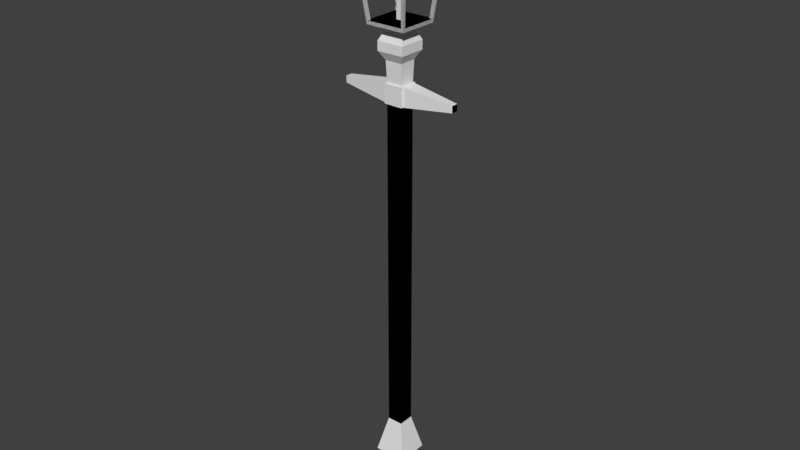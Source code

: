 # Source: Lamp_post.blend  (saved by Blender 2.77.0; exported with 4.5.12 LTS)
import bpy
from mathutils import Matrix  # noqa: F401  (used for matrix-valued properties, if any)

bpy.ops.wm.read_factory_settings(use_empty=True)
scene = bpy.context.scene
scene.name = 'Scene'

# ---- collections
col_collection_1 = bpy.data.collections.new('Collection 1'); scene.collection.children.link(col_collection_1)

# ---- world
world_world = bpy.data.worlds.new('World'); scene.world = world_world
world_world.color = (0.05088, 0.05088, 0.05088)
world_world.use_sun_shadow = False
world_world.sun_shadow_jitter_overblur = 0.0
world_world.cycles.sampling_method = 'MANUAL'

# ---- meshes
me_cube_000 = bpy.data.meshes.new('Cube.000')
me_cube_000.from_pydata([(-0.1, -0.1, -0.1), (-0.1, 0.1, -0.1), (0.1, -0.1, -0.1), (0.1, 0.1, -0.1), (-0.05064, -0.05064, 0.4771), (-0.05064, 0.05064, 0.4771), (0.05064, 0.05064, 0.4771), (0.05064, -0.05064, 0.4771), (-0.05064, -0.05064, 2.64), (-0.05064, 0.05064, 2.64), (0.05064, 0.05064, 2.64), (0.05064, -0.05064, 2.64), (-0.05064, -0.05064, 2.76), (-0.05064, 0.05064, 2.76), (0.05064, 0.05064, 2.76), (0.05064, -0.05064, 2.76), (0.3821, -0.02173, 2.679), (0.3821, 0.02173, 2.679), (0.3821, 0.02173, 2.721), (0.3821, -0.02173, 2.721), (-0.3821, 0.02173, 2.679), (-0.3821, -0.02173, 2.679), (-0.3821, -0.02173, 2.721), (-0.3821, 0.02173, 2.721), (-0.06267, -0.06267, 3.085), (-0.06267, 0.06267, 3.085), (0.06267, 0.06267, 3.085), (0.06267, -0.06267, 3.085), (-0.1272, -0.1272, 3.097), (-0.1272, 0.1272, 3.097), (0.1272, 0.1272, 3.097), (0.1272, -0.1272, 3.097), (-0.1796, -0.1796, 3.564), (-0.1796, 0.1796, 3.564), (0.1796, 0.1796, 3.564), (0.1796, -0.1796, 3.564), (-0.04719, -0.04719, 3.648), (-0.04719, 0.04719, 3.648), (0.04719, 0.04719, 3.648), (0.04719, -0.04719, 3.648), (-0.006142, -0.006142, 3.848), (-0.006142, 0.006142, 3.848), (0.006142, 0.006142, 3.848), (0.006142, -0.006142, 3.848), (0.1298, -0.1145, 3.12), (0.1298, 0.1145, 3.12), (0.177, 0.1617, 3.541), (0.177, -0.1617, 3.541), (-0.1298, 0.1145, 3.12), (-0.1298, -0.1145, 3.12), (-0.177, -0.1617, 3.541), (-0.177, 0.1617, 3.541), (-0.1145, -0.1298, 3.12), (0.1145, -0.1298, 3.12), (0.1617, -0.177, 3.541), (-0.1617, -0.177, 3.541), (0.1145, 0.1298, 3.12), (-0.1145, 0.1298, 3.12), (-0.1617, 0.177, 3.541), (0.1617, 0.177, 3.541), (0.1121, -0.1121, 3.12), (0.1121, 0.1121, 3.12), (0.1593, 0.1593, 3.541), (0.1593, -0.1593, 3.541), (-0.1121, 0.1121, 3.12), (-0.1121, -0.1121, 3.12), (-0.1593, -0.1593, 3.541), (-0.1593, 0.1593, 3.541)], [], [(0, 4, 5, 1), (2, 7, 4, 0), (3, 6, 7, 2), (1, 5, 6, 3), (0, 1, 3, 2), (7, 6, 10, 11), (5, 4, 8, 9), (4, 7, 11, 8), (6, 5, 9, 10), (15, 27, 24, 12), (13, 25, 26, 14), (14, 26, 27, 15), (11, 10, 17, 16), (16, 19, 15, 11), (14, 15, 19, 18), (18, 17, 10, 14), (10, 9, 13, 14), (8, 11, 15, 12), (9, 8, 21, 20), (21, 8, 12, 22), (12, 13, 23, 22), (23, 13, 9, 20), (16, 17, 18, 19), (20, 21, 22, 23), (24, 27, 31, 28), (47, 63, 62, 46), (26, 25, 29, 30), (27, 26, 30, 31), (25, 24, 28, 29), (33, 32, 36, 37), (46, 62, 61, 45), (45, 61, 60, 44), (32, 35, 39, 36), (34, 33, 37, 38), (35, 34, 38, 39), (39, 43, 40, 36), (38, 42, 43, 39), (37, 41, 42, 38), (43, 42, 41, 40), (30, 45, 44, 31), (34, 46, 45, 30), (35, 47, 46, 34), (31, 44, 47, 35), (28, 49, 48, 29), (32, 50, 49, 28), (33, 51, 50, 32), (29, 48, 51, 33), (31, 53, 52, 28), (35, 54, 53, 31), (32, 55, 54, 35), (28, 52, 55, 32), (29, 57, 56, 30), (33, 58, 57, 29), (34, 59, 58, 33), (30, 56, 59, 34), (44, 60, 63, 47), (49, 65, 64, 48), (50, 66, 65, 49), (51, 67, 66, 50), (48, 64, 67, 51), (63, 66, 67, 62), (53, 60, 65, 52), (54, 63, 60, 53), (55, 66, 63, 54), (52, 65, 66, 55), (57, 64, 61, 56), (58, 67, 64, 57), (59, 62, 67, 58), (56, 61, 62, 59), (12, 24, 25, 13), (36, 40, 41, 37), (61, 64, 65, 60)])
_uv = me_cube_000.uv_layers.new(name='UVMap')
_uv.uv.foreach_set('vector', [0.4469, 0.2797, 0.4469, 0.2797, 0.4469, 0.2797, 0.4469, 0.2797, 0.4469, 0.2797, 0.4469, 0.2797, 0.4469, 0.2797, 0.4469, 0.2797, 0.4469, 0.2797, 0.4469, 0.2797, 0.4469, 0.2797, 0.4469, 0.2797, 0.4469, 0.2797, 0.4469, 0.2797, 0.4469, 0.2797, 0.4469, 0.2797, 0.4469, 0.2797, 0.4469, 0.2797, 0.4469, 0.2797, 0.4469, 0.2797, 0.4469, 0.2797, 0.4469, 0.2797, 0.4469, 0.2797, 0.4469, 0.2797, 0.4469, 0.2797, 0.4469, 0.2797, 0.4469, 0.2797, 0.4469, 0.2797, 0.4469, 0.2797, 0.4469, 0.2797, 0.4469, 0.2797, 0.4469, 0.2797, 0.4469, 0.2797, 0.4469, 0.2797, 0.4469, 0.2797, 0.4469, 0.2797, 0.4469, 0.2797, 0.4469, 0.2797, 0.4469, 0.2797, 0.4469, 0.2797, 0.4469, 0.2797, 0.4469, 0.2797, 0.4469, 0.2797, 0.4469, 0.2797, 0.4469, 0.2797, 0.4469, 0.2797, 0.4469, 0.2797, 0.4469, 0.2797, 0.4469, 0.2797, 0.4469, 0.2797, 0.4469, 0.2797, 0.4469, 0.2797, 0.4469, 0.2797, 0.4469, 0.2797, 0.4469, 0.2797, 0.4469, 0.2797, 0.4469, 0.2797, 0.4469, 0.2797, 0.4469, 0.2797, 0.4469, 0.2797, 0.4469, 0.2797, 0.4469, 0.2797, 0.4469, 0.2797, 0.4469, 0.2797, 0.4469, 0.2797, 0.4469, 0.2797, 0.4469, 0.2797, 0.4469, 0.2797, 0.4469, 0.2797, 0.4469, 0.2797, 0.4469, 0.2797, 0.4469, 0.2797, 0.4469, 0.2797, 0.4469, 0.2797, 0.4469, 0.2797, 0.4469, 0.2797, 0.4469, 0.2797, 0.4469, 0.2797, 0.4469, 0.2797, 0.4469, 0.2797, 0.4469, 0.2797, 0.4469, 0.2797, 0.4469, 0.2797, 0.4469, 0.2797, 0.4469, 0.2797, 0.4469, 0.2797, 0.4469, 0.2797, 0.4469, 0.2797, 0.4469, 0.2797, 0.4469, 0.2797, 0.4469, 0.2797, 0.4469, 0.2797, 0.4469, 0.2797, 0.4469, 0.2797, 0.4469, 0.2797, 0.4469, 0.2797, 0.4469, 0.2797, 0.4469, 0.2797, 0.4469, 0.2797, 0.4469, 0.2797, 0.4469, 0.2797, 0.4469, 0.2797, 0.4469, 0.2797, 0.4469, 0.2797, 0.4469, 0.2797, 0.4469, 0.2797, 0.4469, 0.2797, 0.4469, 0.2797, 0.4469, 0.2797, 0.4469, 0.2797, 0.4469, 0.2797, 0.4469, 0.2797, 0.4469, 0.2797, 0.4469, 0.2797, 0.4469, 0.2797, 0.4469, 0.2797, 0.4469, 0.2797, 0.4469, 0.2797, 0.4469, 0.2797, 0.4469, 0.2797, 0.4469, 0.2797, 0.4469, 0.2797, 0.4469, 0.2797, 0.4469, 0.2797, 0.4469, 0.2797, 0.4469, 0.2797, 0.4469, 0.2797, 0.4469, 0.2797, 0.4469, 0.2797, 0.4469, 0.2797, 0.4469, 0.2797, 0.4469, 0.2797, 0.4469, 0.2797, 0.4469, 0.2797, 0.4469, 0.2797, 0.4469, 0.2797, 0.4469, 0.2797, 0.4469, 0.2797, 0.4469, 0.2797, 0.4469, 0.2797, 0.4469, 0.2797, 0.4469, 0.2797, 0.4469, 0.2797, 0.4469, 0.2797, 0.4469, 0.2797, 0.4469, 0.2797, 0.4469, 0.2797, 0.4469, 0.2797, 0.4469, 0.2797, 0.4469, 0.2797, 0.4469, 0.2797, 0.4469, 0.2797, 0.4469, 0.2797, 0.4469, 0.2797, 0.4469, 0.2797, 0.4469, 0.2797, 0.4469, 0.2797, 0.4469, 0.2797, 0.4469, 0.2797, 0.4469, 0.2797, 0.4469, 0.2797, 0.4469, 0.2797, 0.4469, 0.2797, 0.4469, 0.2797, 0.4469, 0.2797, 0.4469, 0.2797, 0.4469, 0.2797, 0.4469, 0.2797, 0.4469, 0.2797, 0.4469, 0.2797, 0.4469, 0.2797, 0.4469, 0.2797, 0.4469, 0.2797, 0.4469, 0.2797, 0.4469, 0.2797, 0.4469, 0.2797, 0.4469, 0.2797, 0.4469, 0.2797, 0.4469, 0.2797, 0.4469, 0.2797, 0.4469, 0.2797, 0.4469, 0.2797, 0.4469, 0.2797, 0.4469, 0.2797, 0.4469, 0.2797, 0.4469, 0.2797, 0.4469, 0.2797, 0.4469, 0.2797, 0.4469, 0.2797, 0.4469, 0.2797, 0.4469, 0.2797, 0.4469, 0.2797, 0.4469, 0.2797, 0.4469, 0.2797, 0.4469, 0.2797, 0.4469, 0.2797, 0.4469, 0.2797, 0.4469, 0.2797, 0.4469, 0.2797, 0.4469, 0.2797, 0.4469, 0.2797, 0.4469, 0.2797, 0.4469, 0.2797, 0.4469, 0.2797, 0.4469, 0.2797, 0.4469, 0.2797, 0.4469, 0.2797, 0.4469, 0.2797, 0.4469, 0.2797, 0.4469, 0.2797, 0.4469, 0.2797, 0.4469, 0.2797, 0.4469, 0.2797, 0.4469, 0.2797, 0.4469, 0.2797, 0.4469, 0.2797, 0.4469, 0.2797, 0.4469, 0.2797, 0.4469, 0.2797, 0.4469, 0.2797, 0.4469, 0.2797, 0.4469, 0.2797, 0.4469, 0.2797, 0.4469, 0.2797, 0.4469, 0.2797, 0.4469, 0.2797, 0.4469, 0.2797, 0.4469, 0.2797, 0.4469, 0.2797, 0.4469, 0.2797, 0.4469, 0.2797, 0.4469, 0.2797, 0.4469, 0.2797, 0.4469, 0.2797, 0.4469, 0.2797, 0.4469, 0.2797, 0.4469, 0.2797, 0.4469, 0.2797, 0.4469, 0.2797, 0.4469, 0.2797, 0.4469, 0.2797, 0.4469, 0.2797, 0.4469, 0.2797, 0.4469, 0.2797, 0.4469, 0.2797, 0.4469, 0.2797, 0.4469, 0.2797, 0.4469, 0.2797, 0.4469, 0.2797, 0.4469, 0.2797, 0.4469, 0.2797, 0.4469, 0.2797, 0.4469, 0.2797, 0.4469, 0.2797, 0.4469, 0.2797, 0.4469, 0.2797, 0.4469, 0.2797, 0.4469, 0.2797, 0.4469, 0.2797, 0.4469, 0.2797, 0.4469, 0.2797, 0.4469, 0.2797, 0.4469, 0.2797, 0.4469, 0.2797, 0.4469, 0.2797, 0.4469, 0.2797, 0.4469, 0.2797, 0.4469, 0.2797, 0.4469, 0.2797, 0.4469, 0.2797, 0.4469, 0.2797, 0.4469, 0.2797, 0.4469, 0.2797, 0.4469, 0.2797, 0.4469, 0.2797, 0.4469, 0.2797, 0.4469, 0.2797, 0.4469, 0.2797, 0.4469, 0.2797, 0.4469, 0.2797, 0.4469, 0.2797, 0.4469, 0.2797, 0.4469, 0.2797, 0.4469, 0.2797, 0.4469, 0.2797, 0.4469, 0.2797, 0.4469, 0.2797, 0.4469, 0.2797])
me_cube_000.use_remesh_preserve_volume = False
me_cube_000.use_remesh_preserve_attributes = False
me_cube_000.use_mirror_vertex_groups = False
me_cube_000.update()
me_cube_001 = bpy.data.meshes.new('Cube.001')
me_cube_001.from_pydata([(-0.1, -0.1, -0.1), (-0.1, -0.1, 0.04976), (-0.1, 0.1, -0.1), (-0.1, 0.1, 0.04976), (0.1, -0.1, -0.1), (0.1, -0.1, 0.04976), (0.1, 0.1, -0.1), (0.1, 0.1, 0.04976), (-0.0715, -0.0715, 0.1), (-0.0715, 0.0715, 0.1), (0.0715, 0.0715, 0.1), (0.0715, -0.0715, 0.1), (-0.0715, -0.0715, 0.1912), (-0.0715, 0.0715, 0.1912), (0.0715, 0.0715, 0.1912), (0.0715, -0.0715, 0.1912), (-0.1041, -0.1041, 0.2395), (-0.1041, 0.1041, 0.2395), (0.1041, 0.1041, 0.2395), (0.1041, -0.1041, 0.2395), (-0.05064, -0.05064, 0.4771), (-0.05064, 0.05064, 0.4771), (0.05064, 0.05064, 0.4771), (0.05064, -0.05064, 0.4771), (-0.05064, -0.05064, 2.64), (-0.05064, 0.05064, 2.64), (0.05064, 0.05064, 2.64), (0.05064, -0.05064, 2.64), (-0.05064, -0.05064, 2.76), (-0.05064, 0.05064, 2.76), (0.05064, 0.05064, 2.76), (0.05064, -0.05064, 2.76), (-0.05064, -0.05064, 2.884), (-0.05064, 0.05064, 2.884), (0.05064, 0.05064, 2.884), (0.05064, -0.05064, 2.884), (-0.08714, -0.08714, 2.947), (-0.08714, 0.08714, 2.947), (0.08714, 0.08714, 2.947), (0.08714, -0.08714, 2.947), (-0.06076, -0.06076, 2.64), (-0.06076, 0.06076, 2.64), (0.06076, 0.06076, 2.64), (0.06076, -0.06076, 2.64), (-0.06076, -0.06076, 2.76), (-0.06076, 0.06076, 2.76), (0.06076, 0.06076, 2.76), (0.06076, -0.06076, 2.76), (-0.06076, -0.03038, 2.67), (-0.06076, 0.03038, 2.67), (0.06076, 0.03038, 2.67), (0.06076, -0.03038, 2.67), (-0.06076, -0.03038, 2.73), (-0.06076, 0.03038, 2.73), (0.06076, 0.03038, 2.73), (0.06076, -0.03038, 2.73), (0.1064, -0.03038, 2.67), (0.1064, 0.03038, 2.67), (0.1064, 0.03038, 2.73), (0.1064, -0.03038, 2.73), (-0.1064, 0.03038, 2.67), (-0.1064, -0.03038, 2.67), (-0.1064, -0.03038, 2.73), (-0.1064, 0.03038, 2.73), (0.1241, 0.04098, 2.66), (0.1241, -0.04098, 2.66), (0.1241, 0.04098, 2.74), (0.1241, -0.04098, 2.74), (-0.1241, -0.04098, 2.66), (-0.1241, 0.04098, 2.66), (-0.1241, -0.04098, 2.74), (-0.1241, 0.04098, 2.74), (-0.3342, 0.01191, 2.688), (-0.3342, -0.01191, 2.688), (-0.3342, -0.01191, 2.712), (-0.3342, 0.01191, 2.712), (0.3342, -0.01191, 2.688), (0.3342, 0.01191, 2.688), (0.3342, 0.01191, 2.712), (0.3342, -0.01191, 2.712), (-0.3342, -0.02173, 2.679), (-0.3342, 0.02173, 2.679), (-0.3342, -0.02173, 2.721), (-0.3342, 0.02173, 2.721), (0.3342, 0.02173, 2.679), (0.3342, -0.02173, 2.679), (0.3342, 0.02173, 2.721), (0.3342, -0.02173, 2.721), (0.3821, -0.02173, 2.679), (0.3821, 0.02173, 2.679), (0.3821, 0.02173, 2.721), (0.3821, -0.02173, 2.721), (-0.3821, 0.02173, 2.679), (-0.3821, -0.02173, 2.679), (-0.3821, -0.02173, 2.721), (-0.3821, 0.02173, 2.721), (-0.08714, -0.08714, 3.004), (-0.08714, 0.08714, 3.004), (0.08714, 0.08714, 3.004), (0.08714, -0.08714, 3.004), (-0.06267, -0.06267, 3.055), (-0.06267, 0.06267, 3.055), (0.06267, 0.06267, 3.055), (0.06267, -0.06267, 3.055), (-0.06267, -0.06267, 3.085), (-0.06267, 0.06267, 3.085), (0.06267, 0.06267, 3.085), (0.06267, -0.06267, 3.085), (-0.1272, -0.1272, 3.097), (-0.1272, 0.1272, 3.097), (0.1272, 0.1272, 3.097), (0.1272, -0.1272, 3.097), (-0.1796, -0.1796, 3.564), (-0.1796, 0.1796, 3.564), (0.1796, 0.1796, 3.564), (0.1796, -0.1796, 3.564), (-0.04719, -0.04719, 3.648), (-0.04719, 0.04719, 3.648), (0.04719, 0.04719, 3.648), (0.04719, -0.04719, 3.648), (-0.04719, -0.04719, 3.695), (-0.04719, 0.04719, 3.695), (0.04719, 0.04719, 3.695), (0.04719, -0.04719, 3.695), (-0.07177, -0.07177, 3.7), (-0.07177, 0.07177, 3.7), (0.07177, 0.07177, 3.7), (0.07177, -0.07177, 3.7), (-0.03439, -0.03439, 3.743), (-0.03439, 0.03439, 3.743), (0.03439, 0.03439, 3.743), (0.03439, -0.03439, 3.743), (-0.006142, -0.006142, 3.848), (-0.006142, 0.006142, 3.848), (0.006142, 0.006142, 3.848), (0.006142, -0.006142, 3.848), (0.1298, -0.1145, 3.12), (0.1298, 0.1145, 3.12), (0.177, 0.1617, 3.541), (0.177, -0.1617, 3.541), (-0.1298, 0.1145, 3.12), (-0.1298, -0.1145, 3.12), (-0.177, -0.1617, 3.541), (-0.177, 0.1617, 3.541), (-0.1145, -0.1298, 3.12), (0.1145, -0.1298, 3.12), (0.1617, -0.177, 3.541), (-0.1617, -0.177, 3.541), (0.1145, 0.1298, 3.12), (-0.1145, 0.1298, 3.12), (-0.1617, 0.177, 3.541), (0.1617, 0.177, 3.541), (0.1121, -0.1121, 3.12), (0.1121, 0.1121, 3.12), (0.1593, 0.1593, 3.541), (0.1593, -0.1593, 3.541), (-0.1121, 0.1121, 3.12), (-0.1121, -0.1121, 3.12), (-0.1593, -0.1593, 3.541), (-0.1593, 0.1593, 3.541), (-0.01384, -0.01384, 3.12), (-0.01384, 0.01384, 3.12), (-0.01384, 0.01384, 3.274), (-0.01384, -0.01384, 3.274), (0.01384, 0.01384, 3.12), (0.01384, -0.01384, 3.12), (0.01384, -0.01384, 3.274), (0.01384, 0.01384, 3.274), (-0.02209, 0.02209, 3.283), (0.02209, 0.02209, 3.283), (0.02209, -0.02209, 3.283), (-0.02209, -0.02209, 3.283), (-0.02209, 0.02209, 3.308), (0.02209, 0.02209, 3.308), (0.02209, -0.02209, 3.308), (-0.02209, -0.02209, 3.308), (-0.01193, 0.01193, 3.317), (0.01193, 0.01193, 3.317), (0.01193, -0.01193, 3.317), (-0.01193, -0.01193, 3.317)], [], [(1, 3, 2, 0), (3, 7, 6, 2), (7, 5, 4, 6), (5, 1, 0, 4), (0, 2, 6, 4), (5, 7, 10, 11), (11, 10, 14, 15), (3, 1, 8, 9), (1, 5, 11, 8), (7, 3, 9, 10), (12, 15, 19, 16), (9, 8, 12, 13), (8, 11, 15, 12), (10, 9, 13, 14), (18, 17, 21, 22), (14, 13, 17, 18), (15, 14, 18, 19), (13, 12, 16, 17), (23, 22, 26, 27), (19, 18, 22, 23), (17, 16, 20, 21), (16, 19, 23, 20), (31, 28, 44, 47), (21, 20, 24, 25), (20, 23, 27, 24), (22, 21, 25, 26), (31, 30, 34, 35), (27, 26, 42, 43), (28, 29, 45, 44), (30, 31, 47, 46), (32, 35, 39, 36), (29, 28, 32, 33), (28, 31, 35, 32), (30, 29, 33, 34), (36, 39, 99, 96), (34, 33, 37, 38), (35, 34, 38, 39), (33, 32, 36, 37), (41, 40, 48, 49), (45, 41, 49, 53), (40, 43, 47, 44), (42, 41, 45, 46), (25, 24, 40, 41), (29, 30, 46, 45), (24, 27, 43, 40), (26, 25, 41, 42), (47, 43, 51, 55), (40, 44, 52, 48), (42, 46, 54, 50), (46, 47, 55, 54), (44, 45, 53, 52), (43, 42, 50, 51), (62, 63, 71, 70), (50, 57, 56, 51), (54, 58, 57, 50), (55, 59, 58, 54), (51, 56, 59, 55), (57, 58, 66, 64), (48, 61, 60, 49), (52, 62, 61, 48), (53, 63, 62, 52), (49, 60, 63, 53), (60, 61, 68, 69), (58, 59, 67, 66), (63, 60, 69, 71), (56, 57, 64, 65), (61, 62, 70, 68), (59, 56, 65, 67), (73, 74, 82, 80), (68, 73, 72, 69), (70, 74, 73, 68), (71, 75, 74, 70), (69, 72, 75, 71), (75, 72, 81, 83), (64, 77, 76, 65), (66, 78, 77, 64), (67, 79, 78, 66), (65, 76, 79, 67), (78, 79, 87, 86), (76, 77, 84, 85), (74, 75, 83, 82), (79, 76, 85, 87), (72, 73, 80, 81), (77, 78, 86, 84), (88, 89, 90, 91), (84, 89, 88, 85), (86, 90, 89, 84), (87, 91, 90, 86), (85, 88, 91, 87), (92, 93, 94, 95), (80, 93, 92, 81), (82, 94, 93, 80), (83, 95, 94, 82), (81, 92, 95, 83), (99, 98, 102, 103), (38, 37, 97, 98), (39, 38, 98, 99), (37, 36, 96, 97), (103, 102, 106, 107), (97, 96, 100, 101), (96, 99, 103, 100), (98, 97, 101, 102), (104, 107, 111, 108), (101, 100, 104, 105), (100, 103, 107, 104), (102, 101, 105, 106), (139, 155, 154, 138), (106, 105, 109, 110), (107, 106, 110, 111), (105, 104, 108, 109), (113, 112, 116, 117), (138, 154, 153, 137), (137, 153, 152, 136), (152, 153, 164, 165), (116, 119, 123, 120), (112, 115, 119, 116), (114, 113, 117, 118), (115, 114, 118, 119), (123, 122, 126, 127), (118, 117, 121, 122), (119, 118, 122, 123), (117, 116, 120, 121), (124, 127, 131, 128), (121, 120, 124, 125), (120, 123, 127, 124), (122, 121, 125, 126), (130, 129, 133, 134), (126, 125, 129, 130), (127, 126, 130, 131), (125, 124, 128, 129), (135, 134, 133, 132), (131, 130, 134, 135), (129, 128, 132, 133), (128, 131, 135, 132), (110, 137, 136, 111), (114, 138, 137, 110), (115, 139, 138, 114), (111, 136, 139, 115), (108, 141, 140, 109), (112, 142, 141, 108), (113, 143, 142, 112), (109, 140, 143, 113), (111, 145, 144, 108), (115, 146, 145, 111), (112, 147, 146, 115), (108, 144, 147, 112), (109, 149, 148, 110), (113, 150, 149, 109), (114, 151, 150, 113), (110, 148, 151, 114), (136, 152, 155, 139), (160, 165, 166, 163), (141, 157, 156, 140), (142, 158, 157, 141), (143, 159, 158, 142), (140, 156, 159, 143), (155, 158, 159, 154), (145, 152, 157, 144), (146, 155, 152, 145), (147, 158, 155, 146), (144, 157, 158, 147), (153, 156, 161, 164), (149, 156, 153, 148), (150, 159, 156, 149), (151, 154, 159, 150), (148, 153, 154, 151), (157, 152, 165, 160), (156, 157, 160, 161), (163, 166, 170, 171), (165, 164, 167, 166), (161, 160, 163, 162), (164, 161, 162, 167), (168, 171, 175, 172), (162, 163, 171, 168), (167, 162, 168, 169), (166, 167, 169, 170), (174, 173, 177, 178), (169, 168, 172, 173), (170, 169, 173, 174), (171, 170, 174, 175), (177, 176, 179, 178), (175, 174, 178, 179), (172, 175, 179, 176), (173, 172, 176, 177)])
_uv = me_cube_001.uv_layers.new(name='UVMap')
_uv.uv.foreach_set('vector', [0.4518, 0.2795, 0.4518, 0.2795, 0.4518, 0.2795, 0.4518, 0.2795, 0.4518, 0.2795, 0.4518, 0.2795, 0.4518, 0.2795, 0.4518, 0.2795, 0.4518, 0.2795, 0.4518, 0.2795, 0.4518, 0.2795, 0.4518, 0.2795, 0.4518, 0.2795, 0.4518, 0.2795, 0.4518, 0.2795, 0.4518, 0.2795, 0.4518, 0.2795, 0.4518, 0.2795, 0.4518, 0.2795, 0.4518, 0.2795, 0.4518, 0.2795, 0.4518, 0.2795, 0.4518, 0.2795, 0.4518, 0.2795, 0.4518, 0.2795, 0.4518, 0.2795, 0.4518, 0.2795, 0.4518, 0.2795, 0.4518, 0.2795, 0.4518, 0.2795, 0.4518, 0.2795, 0.4518, 0.2795, 0.4518, 0.2795, 0.4518, 0.2795, 0.4518, 0.2795, 0.4518, 0.2795, 0.4518, 0.2795, 0.4518, 0.2795, 0.4518, 0.2795, 0.4518, 0.2795, 0.4518, 0.2795, 0.4518, 0.2795, 0.4518, 0.2795, 0.4518, 0.2795, 0.4518, 0.2795, 0.4518, 0.2795, 0.4518, 0.2795, 0.4518, 0.2795, 0.4518, 0.2795, 0.4518, 0.2795, 0.4518, 0.2795, 0.4518, 0.2795, 0.4518, 0.2795, 0.4518, 0.2795, 0.4518, 0.2795, 0.4518, 0.2795, 0.4518, 0.2795, 0.4518, 0.2795, 0.4518, 0.2795, 0.4518, 0.2795, 0.4518, 0.2795, 0.4518, 0.2795, 0.4518, 0.2795, 0.4518, 0.2795, 0.4518, 0.2795, 0.4518, 0.2795, 0.4518, 0.2795, 0.4518, 0.2795, 0.4518, 0.2795, 0.4518, 0.2795, 0.4518, 0.2795, 0.4518, 0.2795, 0.4518, 0.2795, 0.4518, 0.2795, 0.4518, 0.2795, 0.4518, 0.2795, 0.4518, 0.2795, 0.4518, 0.2795, 0.4518, 0.2795, 0.4518, 0.2795, 0.4518, 0.2795, 0.4518, 0.2795, 0.4518, 0.2795, 0.4518, 0.2795, 0.4518, 0.2795, 0.4518, 0.2795, 0.4518, 0.2795, 0.4518, 0.2795, 0.4518, 0.2795, 0.4518, 0.2795, 0.4518, 0.2795, 0.4518, 0.2795, 0.4518, 0.2795, 0.4518, 0.2795, 0.4518, 0.2795, 0.4518, 0.2795, 0.4518, 0.2795, 0.4518, 0.2795, 0.4518, 0.2795, 0.4518, 0.2795, 0.4518, 0.2795, 0.4518, 0.2795, 0.4518, 0.2795, 0.4518, 0.2795, 0.4518, 0.2795, 0.4518, 0.2795, 0.4518, 0.2795, 0.4518, 0.2795, 0.4518, 0.2795, 0.4518, 0.2795, 0.4518, 0.2795, 0.4518, 0.2795, 0.4518, 0.2795, 0.4518, 0.2795, 0.4518, 0.2795, 0.4518, 0.2795, 0.4518, 0.2795, 0.4518, 0.2795, 0.4518, 0.2795, 0.4518, 0.2795, 0.4518, 0.2795, 0.4518, 0.2795, 0.4518, 0.2795, 0.4518, 0.2795, 0.4518, 0.2795, 0.4518, 0.2795, 0.4518, 0.2795, 0.4518, 0.2795, 0.4518, 0.2795, 0.4518, 0.2795, 0.4518, 0.2795, 0.4518, 0.2795, 0.4518, 0.2795, 0.4518, 0.2795, 0.4518, 0.2795, 0.4518, 0.2795, 0.4518, 0.2795, 0.4518, 0.2795, 0.4518, 0.2795, 0.4518, 0.2795, 0.4518, 0.2795, 0.4518, 0.2795, 0.4518, 0.2795, 0.4518, 0.2795, 0.4518, 0.2795, 0.4518, 0.2795, 0.4518, 0.2795, 0.4518, 0.2795, 0.4518, 0.2795, 0.4518, 0.2795, 0.4518, 0.2795, 0.4518, 0.2795, 0.4518, 0.2795, 0.4518, 0.2795, 0.4518, 0.2795, 0.4518, 0.2795, 0.4518, 0.2795, 0.4518, 0.2795, 0.4518, 0.2795, 0.4518, 0.2795, 0.4518, 0.2795, 0.4518, 0.2795, 0.4518, 0.2795, 0.4518, 0.2795, 0.4518, 0.2795, 0.4518, 0.2795, 0.4518, 0.2795, 0.4518, 0.2795, 0.4518, 0.2795, 0.4518, 0.2795, 0.4518, 0.2795, 0.4518, 0.2795, 0.4518, 0.2795, 0.4518, 0.2795, 0.4518, 0.2795, 0.4518, 0.2795, 0.4518, 0.2795, 0.4518, 0.2795, 0.4518, 0.2795, 0.4518, 0.2795, 0.4518, 0.2795, 0.4518, 0.2795, 0.4518, 0.2795, 0.4518, 0.2795, 0.4518, 0.2795, 0.4518, 0.2795, 0.4518, 0.2795, 0.4518, 0.2795, 0.4518, 0.2795, 0.4518, 0.2795, 0.4518, 0.2795, 0.4518, 0.2795, 0.4518, 0.2795, 0.4518, 0.2795, 0.4518, 0.2795, 0.4518, 0.2795, 0.4518, 0.2795, 0.4518, 0.2795, 0.4518, 0.2795, 0.4518, 0.2795, 0.4518, 0.2795, 0.4518, 0.2795, 0.4518, 0.2795, 0.4518, 0.2795, 0.4518, 0.2795, 0.4518, 0.2795, 0.4518, 0.2795, 0.4518, 0.2795, 0.4518, 0.2795, 0.4518, 0.2795, 0.4518, 0.2795, 0.4518, 0.2795, 0.4518, 0.2795, 0.4518, 0.2795, 0.4518, 0.2795, 0.4518, 0.2795, 0.4518, 0.2795, 0.4518, 0.2795, 0.4518, 0.2795, 0.4518, 0.2795, 0.4518, 0.2795, 0.4518, 0.2795, 0.4518, 0.2795, 0.4518, 0.2795, 0.4518, 0.2795, 0.4518, 0.2795, 0.4518, 0.2795, 0.4518, 0.2795, 0.4518, 0.2795, 0.4518, 0.2795, 0.4518, 0.2795, 0.4518, 0.2795, 0.4518, 0.2795, 0.4518, 0.2795, 0.4518, 0.2795, 0.4518, 0.2795, 0.4518, 0.2795, 0.4518, 0.2795, 0.4518, 0.2795, 0.4518, 0.2795, 0.4518, 0.2795, 0.4518, 0.2795, 0.4518, 0.2795, 0.4518, 0.2795, 0.4518, 0.2795, 0.4518, 0.2795, 0.4518, 0.2795, 0.4518, 0.2795, 0.4518, 0.2795, 0.4518, 0.2795, 0.4518, 0.2795, 0.4518, 0.2795, 0.4518, 0.2795, 0.4518, 0.2795, 0.4518, 0.2795, 0.4518, 0.2795, 0.4518, 0.2795, 0.4518, 0.2795, 0.4518, 0.2795, 0.4518, 0.2795, 0.4518, 0.2795, 0.4518, 0.2795, 0.4518, 0.2795, 0.4518, 0.2795, 0.4518, 0.2795, 0.4518, 0.2795, 0.4518, 0.2795, 0.4518, 0.2795, 0.4518, 0.2795, 0.4518, 0.2795, 0.4518, 0.2795, 0.4518, 0.2795, 0.4518, 0.2795, 0.4518, 0.2795, 0.4518, 0.2795, 0.4518, 0.2795, 0.4518, 0.2795, 0.4518, 0.2795, 0.4518, 0.2795, 0.4518, 0.2795, 0.4518, 0.2795, 0.4518, 0.2795, 0.4518, 0.2795, 0.4518, 0.2795, 0.4518, 0.2795, 0.4518, 0.2795, 0.4518, 0.2795, 0.4518, 0.2795, 0.4518, 0.2795, 0.4518, 0.2795, 0.4518, 0.2795, 0.4518, 0.2795, 0.4518, 0.2795, 0.4518, 0.2795, 0.4518, 0.2795, 0.4518, 0.2795, 0.4518, 0.2795, 0.4518, 0.2795, 0.4518, 0.2795, 0.4518, 0.2795, 0.4518, 0.2795, 0.4518, 0.2795, 0.4518, 0.2795, 0.4518, 0.2795, 0.4518, 0.2795, 0.4518, 0.2795, 0.4518, 0.2795, 0.4518, 0.2795, 0.4518, 0.2795, 0.4518, 0.2795, 0.4518, 0.2795, 0.4518, 0.2795, 0.4518, 0.2795, 0.4518, 0.2795, 0.4518, 0.2795, 0.4518, 0.2795, 0.4518, 0.2795, 0.4518, 0.2795, 0.4518, 0.2795, 0.4518, 0.2795, 0.4518, 0.2795, 0.4518, 0.2795, 0.4518, 0.2795, 0.4518, 0.2795, 0.4518, 0.2795, 0.4518, 0.2795, 0.4518, 0.2795, 0.4518, 0.2795, 0.4518, 0.2795, 0.4518, 0.2795, 0.4518, 0.2795, 0.4518, 0.2795, 0.4518, 0.2795, 0.4518, 0.2795, 0.4518, 0.2795, 0.4518, 0.2795, 0.4518, 0.2795, 0.4518, 0.2795, 0.4518, 0.2795, 0.4518, 0.2795, 0.4518, 0.2795, 0.4518, 0.2795, 0.4518, 0.2795, 0.4518, 0.2795, 0.4518, 0.2795, 0.4518, 0.2795, 0.4518, 0.2795, 0.4518, 0.2795, 0.4518, 0.2795, 0.4518, 0.2795, 0.4518, 0.2795, 0.4518, 0.2795, 0.4518, 0.2795, 0.4518, 0.2795, 0.4518, 0.2795, 0.4518, 0.2795, 0.4518, 0.2795, 0.4518, 0.2795, 0.4518, 0.2795, 0.4518, 0.2795, 0.4518, 0.2795, 0.4518, 0.2795, 0.4518, 0.2795, 0.4518, 0.2795, 0.4518, 0.2795, 0.4518, 0.2795, 0.4518, 0.2795, 0.4518, 0.2795, 0.4518, 0.2795, 0.4518, 0.2795, 0.4518, 0.2795, 0.4518, 0.2795, 0.4518, 0.2795, 0.4518, 0.2795, 0.4518, 0.2795, 0.4518, 0.2795, 0.4518, 0.2795, 0.4518, 0.2795, 0.4518, 0.2795, 0.4518, 0.2795, 0.4518, 0.2795, 0.4518, 0.2795, 0.4518, 0.2795, 0.4518, 0.2795, 0.4518, 0.2795, 0.4518, 0.2795, 0.4518, 0.2795, 0.4518, 0.2795, 0.4518, 0.2795, 0.4518, 0.2795, 0.4518, 0.2795, 0.4518, 0.2795, 0.4518, 0.2795, 0.4518, 0.2795, 0.4518, 0.2795, 0.4518, 0.2795, 0.4518, 0.2795, 0.4518, 0.2795, 0.4518, 0.2795, 0.4518, 0.2795, 0.4518, 0.2795, 0.4518, 0.2795, 0.4518, 0.2795, 0.4518, 0.2795, 0.4518, 0.2795, 0.4518, 0.2795, 0.4518, 0.2795, 0.4518, 0.2795, 0.4518, 0.2795, 0.4518, 0.2795, 0.4518, 0.2795, 0.4518, 0.2795, 0.4518, 0.2795, 0.4518, 0.2795, 0.4518, 0.2795, 0.4518, 0.2795, 0.4518, 0.2795, 0.4518, 0.2795, 0.4518, 0.2795, 0.4518, 0.2795, 0.4518, 0.2795, 0.4518, 0.2795, 0.4518, 0.2795, 0.4518, 0.2795, 0.4518, 0.2795, 0.4518, 0.2795, 0.4518, 0.2795, 0.4518, 0.2795, 0.4518, 0.2795, 0.4518, 0.2795, 0.4518, 0.2795, 0.4518, 0.2795, 0.4518, 0.2795, 0.4518, 0.2795, 0.4518, 0.2795, 0.4518, 0.2795, 0.4518, 0.2795, 0.4518, 0.2795, 0.4518, 0.2795, 0.4518, 0.2795, 0.4518, 0.2795, 0.4518, 0.2795, 0.4518, 0.2795, 0.4518, 0.2795, 0.4518, 0.2795, 0.4518, 0.2795, 0.4518, 0.2795, 0.4518, 0.2795, 0.4518, 0.2795, 0.4518, 0.2795, 0.4518, 0.2795, 0.4518, 0.2795, 0.4518, 0.2795, 0.4518, 0.2795, 0.4518, 0.2795, 0.4518, 0.2795, 0.4518, 0.2795, 0.4518, 0.2795, 0.4518, 0.2795, 0.4518, 0.2795, 0.4518, 0.2795, 0.4518, 0.2795, 0.4518, 0.2795, 0.4518, 0.2795, 0.4518, 0.2795, 0.4518, 0.2795, 0.4518, 0.2795, 0.4518, 0.2795, 0.4518, 0.2795, 0.4518, 0.2795, 0.4518, 0.2795, 0.4518, 0.2795, 0.4518, 0.2795, 0.4518, 0.2795, 0.4518, 0.2795, 0.4518, 0.2795, 0.4518, 0.2795, 0.4518, 0.2795, 0.4518, 0.2795, 0.4518, 0.2795, 0.4518, 0.2795, 0.4518, 0.2795, 0.4518, 0.2795, 0.4518, 0.2795, 0.4518, 0.2795, 0.4518, 0.2795, 0.4518, 0.2795, 0.4518, 0.2795, 0.4518, 0.2795, 0.4518, 0.2795, 0.4518, 0.2795, 0.4518, 0.2795, 0.4518, 0.2795, 0.4518, 0.2795, 0.4518, 0.2795, 0.4518, 0.2795, 0.4518, 0.2795, 0.4518, 0.2795, 0.4518, 0.2795, 0.4518, 0.2795, 0.4518, 0.2795, 0.4518, 0.2795, 0.4518, 0.2795, 0.4518, 0.2795, 0.4518, 0.2795, 0.4518, 0.2795, 0.4518, 0.2795, 0.4518, 0.2795, 0.4518, 0.2795, 0.4518, 0.2795, 0.4518, 0.2795, 0.4518, 0.2795, 0.4518, 0.2795, 0.4518, 0.2795, 0.4518, 0.2795, 0.4518, 0.2795, 0.4518, 0.2795, 0.4518, 0.2795, 0.4518, 0.2795, 0.4518, 0.2795, 0.4518, 0.2795, 0.4518, 0.2795, 0.4518, 0.2795, 0.4518, 0.2795, 0.4518, 0.2795, 0.4518, 0.2795, 0.4518, 0.2795, 0.4518, 0.2795, 0.4518, 0.2795, 0.4518, 0.2795, 0.4518, 0.2795, 0.4518, 0.2795, 0.4518, 0.2795, 0.4518, 0.2795, 0.4518, 0.2795, 0.4518, 0.2795, 0.4518, 0.2795, 0.4518, 0.2795, 0.4518, 0.2795, 0.4518, 0.2795, 0.4518, 0.2795, 0.4518, 0.2795, 0.4518, 0.2795, 0.4518, 0.2795, 0.4518, 0.2795, 0.4518, 0.2795, 0.4518, 0.2795, 0.4518, 0.2795, 0.4518, 0.2795, 0.4518, 0.2795, 0.4518, 0.2795, 0.4518, 0.2795, 0.4518, 0.2795, 0.4518, 0.2795, 0.4518, 0.2795, 0.4518, 0.2795, 0.4518, 0.2795, 0.4518, 0.2795, 0.4518, 0.2795, 0.4518, 0.2795, 0.4518, 0.2795, 0.4518, 0.2795, 0.4518, 0.2795, 0.4518, 0.2795, 0.4518, 0.2795, 0.4518, 0.2795, 0.4518, 0.2795, 0.4518, 0.2795, 0.4518, 0.2795, 0.4518, 0.2795, 0.4518, 0.2795, 0.4518, 0.2795, 0.4518, 0.2795, 0.4518, 0.2795, 0.4518, 0.2795, 0.4518, 0.2795, 0.4518, 0.2795, 0.4518, 0.2795, 0.4518, 0.2795, 0.4518, 0.2795, 0.4518, 0.2795, 0.4518, 0.2795, 0.4518, 0.2795, 0.4518, 0.2795, 0.4518, 0.2795, 0.4518, 0.2795, 0.4518, 0.2795, 0.4518, 0.2795, 0.4518, 0.2795, 0.4518, 0.2795, 0.4518, 0.2795, 0.4518, 0.2795, 0.4518, 0.2795, 0.4518, 0.2795, 0.4518, 0.2795, 0.4518, 0.2795, 0.4518, 0.2795, 0.4518, 0.2795, 0.4518, 0.2795, 0.4518, 0.2795, 0.4518, 0.2795, 0.4518, 0.2795, 0.4518, 0.2795, 0.4518, 0.2795, 0.4518, 0.2795, 0.4518, 0.2795, 0.4518, 0.2795, 0.4518, 0.2795, 0.4518, 0.2795, 0.4518, 0.2795, 0.4518, 0.2795, 0.4518, 0.2795, 0.4518, 0.2795, 0.4518, 0.2795, 0.4518, 0.2795, 0.4518, 0.2795, 0.4518, 0.2795, 0.4518, 0.2795, 0.4518, 0.2795, 0.4518, 0.2795, 0.4518, 0.2795, 0.4518, 0.2795, 0.4518, 0.2795, 0.4518, 0.2795, 0.4518, 0.2795, 0.4518, 0.2795, 0.4518, 0.2795, 0.4518, 0.2795, 0.4518, 0.2795, 0.4518, 0.2795, 0.4518, 0.2795, 0.4518, 0.2795, 0.4518, 0.2795, 0.4518, 0.2795, 0.4518, 0.2795, 0.4518, 0.2795, 0.4518, 0.2795, 0.4518, 0.2795, 0.4518, 0.2795, 0.4518, 0.2795, 0.4518, 0.2795, 0.4518, 0.2795, 0.4518, 0.2795, 0.4518, 0.2795, 0.4518, 0.2795, 0.4518, 0.2795, 0.4518, 0.2795, 0.4518, 0.2795, 0.4518, 0.2795, 0.4518, 0.2795, 0.4518, 0.2795, 0.4518, 0.2795, 0.4518, 0.2795, 0.4518, 0.2795, 0.4518, 0.2795, 0.4518, 0.2795, 0.4518, 0.2795, 0.4518, 0.2795, 0.4518, 0.2795, 0.4518, 0.2795, 0.4518, 0.2795, 0.4518, 0.2795, 0.4518, 0.2795, 0.4518, 0.2795, 0.4518, 0.2795, 0.4518, 0.2795, 0.4518, 0.2795, 0.4518, 0.2795, 0.4518, 0.2795, 0.4518, 0.2795, 0.4518, 0.2795, 0.4518, 0.2795, 0.3149, 0.5787, 0.3149, 0.5787, 0.3149, 0.5787, 0.3149, 0.5787, 0.4518, 0.2795, 0.4518, 0.2795, 0.4518, 0.2795, 0.4518, 0.2795, 0.4518, 0.2795, 0.4518, 0.2795, 0.4518, 0.2795, 0.4518, 0.2795, 0.4518, 0.2795, 0.4518, 0.2795, 0.4518, 0.2795, 0.4518, 0.2795, 0.3149, 0.5787, 0.3149, 0.5787, 0.3149, 0.5787, 0.3149, 0.5787, 0.3149, 0.5787, 0.3149, 0.5787, 0.3149, 0.5787, 0.3149, 0.5787, 0.3149, 0.5787, 0.3149, 0.5787, 0.3149, 0.5787, 0.3149, 0.5787, 0.3149, 0.5787, 0.3149, 0.5787, 0.3149, 0.5787, 0.3149, 0.5787, 0.3149, 0.5787, 0.3149, 0.5787, 0.3149, 0.5787, 0.3149, 0.5787, 0.3149, 0.5787, 0.3149, 0.5787, 0.3149, 0.5787, 0.3149, 0.5787, 0.3149, 0.5787, 0.3149, 0.5787, 0.3149, 0.5787, 0.3149, 0.5787, 0.3149, 0.5787, 0.3149, 0.5787, 0.3149, 0.5787, 0.3149, 0.5787, 0.3149, 0.5787, 0.3149, 0.5787, 0.3149, 0.5787, 0.3149, 0.5787, 0.3149, 0.5787, 0.3149, 0.5787, 0.3149, 0.5787, 0.3149, 0.5787, 0.3149, 0.5787, 0.3149, 0.5787, 0.3149, 0.5787, 0.3149, 0.5787, 0.3149, 0.5787, 0.3149, 0.5787, 0.3149, 0.5787, 0.3149, 0.5787])
me_cube_001.use_remesh_preserve_volume = False
me_cube_001.use_remesh_preserve_attributes = False
me_cube_001.use_mirror_vertex_groups = False
me_cube_001.update()

# ---- objects
ob_lamp_post_lod1 = bpy.data.objects.new('Lamp post LOD1', me_cube_000)
ob_lamp_post_lod0 = bpy.data.objects.new('Lamp post LOD0', me_cube_001)

# ---- transforms, parenting, visibility, modifiers, constraints
ob_lamp_post_lod1.location = (0.0, 0.0, 0.0)
ob_lamp_post_lod1.lineart.crease_threshold = 0.0
ob_lamp_post_lod0.location = (0.0, 0.0, 0.0)
ob_lamp_post_lod0.hide_viewport = True
ob_lamp_post_lod0.lineart.crease_threshold = 0.0

# ---- collection membership
col_collection_1.objects.link(ob_lamp_post_lod1)
col_collection_1.objects.link(ob_lamp_post_lod0)

# ---- scene / render settings (as saved in the file)
scene.frame_start = 1; scene.frame_end = 250; scene.frame_set(1)
scene.render.engine = 'BLENDER_EEVEE_NEXT'
scene.render.resolution_percentage = 50
scene.render.dither_intensity = 0.0
scene.cycles.use_denoising = False
scene.cycles.samples = 128
scene.cycles.sampling_pattern = 'TABULATED_SOBOL'
scene.cycles.light_sampling_threshold = 0.0
scene.cycles.use_adaptive_sampling = False
scene.cycles.use_light_tree = False
scene.cycles.blur_glossy = 0.0
scene.cycles.sample_clamp_indirect = 0.0
scene.view_settings.view_transform = 'Standard'
bpy.context.view_layer.update()

# ---- added for rendering (the .blend has no active camera and no usable light): camera, sun
cam_auto = bpy.data.cameras.new('AutoCamera')
cam_auto.lens = 50.0
cam_auto.sensor_width = 36.0
cam_auto.clip_end = 1000.0
ob_auto_camera = bpy.data.objects.new('AutoCamera', cam_auto)
scene.collection.objects.link(ob_auto_camera)
ob_auto_camera.location = (3.73505, -4.48206, 4.86183)
ob_auto_camera.rotation_euler = (1.09748, -7.21219e-08, 0.694738)
scene.camera = ob_auto_camera
light_auto_sun = bpy.data.lights.new('AutoSun', 'SUN')
light_auto_sun.energy = 3.0
light_auto_sun.angle = 0.0523599
ob_auto_sun = bpy.data.objects.new('AutoSun', light_auto_sun)
scene.collection.objects.link(ob_auto_sun)
ob_auto_sun.rotation_euler = (0.872665, 0.174533, 0.523599)
bpy.context.view_layer.update()
